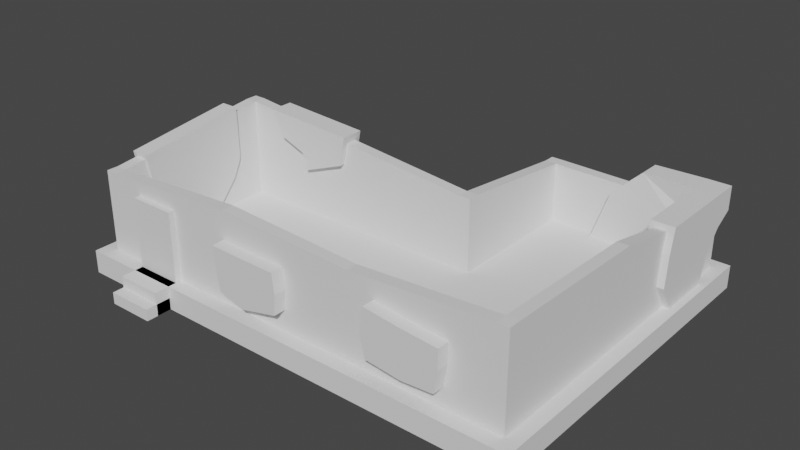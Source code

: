 # Source: destroyed_house1.blend  (saved by Blender 2.83.18; exported with 4.5.12 LTS)
import bpy
from mathutils import Matrix  # noqa: F401  (used for matrix-valued properties, if any)

bpy.ops.wm.read_factory_settings(use_empty=True)
scene = bpy.context.scene
scene.name = 'Scene'

# ---- collections
col_collection = bpy.data.collections.new('Collection'); scene.collection.children.link(col_collection)

# ---- world
world_world = bpy.data.worlds.new('World'); scene.world = world_world
world_world.use_nodes = True; world_world.node_tree.nodes.clear()
_N = world_world.node_tree.nodes; _L = world_world.node_tree.links
n0 = _N.new('ShaderNodeOutputWorld'); n0.name = 'World Output'; n0.location = (300, 300)
n1 = _N.new('ShaderNodeBackground'); n1.name = 'Background'; n1.location = (10, 300)
n1.inputs[0].default_value = (0.05088, 0.05088, 0.05088, 1.0)
_L.new(n1.outputs[0], n0.inputs[0])
n0.is_active_output = True
world_world.color = (0.05088, 0.05088, 0.05088)
world_world.use_sun_shadow = False
world_world.sun_shadow_jitter_overblur = 0.0

# ---- meshes
me_cube_001 = bpy.data.meshes.new('Cube.001')
me_cube_001.from_pydata([(-1.0, -1.0, -1.0), (-1.0, -1.0, 1.0), (-1.0, 1.0, -1.0), (-1.0, 1.0, 1.0), (0.7447, -1.0, -1.0), (0.7447, -1.0, 1.0), (0.7447, 1.0, -1.0), (0.7447, 1.0, 1.0), (-0.6196, -1.243, -1.0), (-0.6196, -1.243, 0.0), (-0.6196, -0.9188, -1.0), (-0.6196, -0.9188, 0.0), (-0.3166, -1.243, -1.0), (-0.3166, -1.243, 0.0), (-0.3166, -0.9188, -1.0), (-0.3166, -0.9188, 0.0), (-0.6196, -1.135, -1.0), (-0.6196, -1.135, 1.0), (-0.6196, -0.8108, -1.0), (-0.6196, -0.8108, 1.0), (-0.3166, -1.135, -1.0), (-0.3166, -1.135, 1.0), (-0.3166, -0.8108, -1.0), (-0.3166, -0.8108, 1.0), (2.06, -1.0, -1.0), (2.06, -1.0, 1.0), (2.06, 1.0, -1.0), (2.06, 1.0, 1.0), (0.7447, 2.281, -1.0), (0.7447, 2.281, 1.0), (2.06, 2.281, -1.0), (2.06, 2.281, 1.0)], [], [(0, 1, 3, 2), (2, 3, 7, 6), (6, 7, 29, 28), (4, 5, 1, 0), (2, 6, 4, 0), (7, 3, 1, 5), (8, 9, 11, 10), (10, 11, 15, 14), (14, 15, 13, 12), (12, 13, 9, 8), (10, 14, 12, 8), (15, 11, 9, 13), (16, 17, 19, 18), (18, 19, 23, 22), (22, 23, 21, 20), (20, 21, 17, 16), (18, 22, 20, 16), (23, 19, 17, 21), (26, 27, 25, 24), (5, 4, 24, 25), (4, 6, 26, 24), (7, 5, 25, 27), (28, 29, 31, 30), (7, 27, 31, 29), (27, 26, 30, 31), (26, 6, 28, 30)])
_uv = me_cube_001.uv_layers.new(name='UVMap')
_uv.uv.foreach_set('vector', [0.375, 0.0, 0.625, 0.0, 0.625, 0.25, 0.375, 0.25, 0.375, 0.25, 0.625, 0.25, 0.625, 0.5, 0.375, 0.5, 0.375, 0.5, 0.625, 0.5, 0.625, 0.5, 0.375, 0.5, 0.375, 0.75, 0.625, 0.75, 0.625, 1.0, 0.375, 1.0, 0.125, 0.5, 0.375, 0.5, 0.375, 0.75, 0.125, 0.75, 0.625, 0.5, 0.875, 0.5, 0.875, 0.75, 0.625, 0.75, 0.375, 0.0, 0.625, 0.0, 0.625, 0.25, 0.375, 0.25, 0.375, 0.25, 0.625, 0.25, 0.625, 0.5, 0.375, 0.5, 0.375, 0.5, 0.625, 0.5, 0.625, 0.75, 0.375, 0.75, 0.375, 0.75, 0.625, 0.75, 0.625, 1.0, 0.375, 1.0, 0.125, 0.5, 0.375, 0.5, 0.375, 0.75, 0.125, 0.75, 0.625, 0.5, 0.875, 0.5, 0.875, 0.75, 0.625, 0.75, 0.375, 0.0, 0.625, 0.0, 0.625, 0.25, 0.375, 0.25, 0.375, 0.25, 0.625, 0.25, 0.625, 0.5, 0.375, 0.5, 0.375, 0.5, 0.625, 0.5, 0.625, 0.75, 0.375, 0.75, 0.375, 0.75, 0.625, 0.75, 0.625, 1.0, 0.375, 1.0, 0.125, 0.5, 0.375, 0.5, 0.375, 0.75, 0.125, 0.75, 0.625, 0.5, 0.875, 0.5, 0.875, 0.75, 0.625, 0.75, 0.375, 0.5, 0.625, 0.5, 0.625, 0.75, 0.375, 0.75, 0.625, 0.75, 0.375, 0.75, 0.375, 0.75, 0.625, 0.75, 0.375, 0.75, 0.375, 0.5, 0.375, 0.5, 0.375, 0.75, 0.625, 0.5, 0.625, 0.75, 0.625, 0.75, 0.625, 0.5, 0.375, 0.5, 0.625, 0.5, 0.625, 0.5, 0.375, 0.5, 0.625, 0.5, 0.625, 0.5, 0.625, 0.5, 0.625, 0.5, 0.625, 0.5, 0.375, 0.5, 0.375, 0.5, 0.625, 0.5, 0.375, 0.5, 0.375, 0.5, 0.375, 0.5, 0.375, 0.5])
me_cube_001.use_remesh_fix_poles = True
me_cube_001.use_remesh_preserve_attributes = False
me_cube_001.use_mirror_vertex_groups = False
me_cube_001.update()
me_cube_002 = bpy.data.meshes.new('Cube.002')
me_cube_002.from_pydata([(-1.0, 1.0, -1.0), (-1.0, 1.0, 7.577), (1.0, -1.0, -1.0), (1.0, -1.0, 5.359), (1.0, 1.0, -1.0), (1.0, 1.0, 5.359), (-1.0, -29.0, -1.0), (-1.0, -29.0, 6.0), (-1.0, -31.0, -1.0), (-1.0, -31.0, 6.0), (-1.091, -29.0, -1.0), (-1.091, -29.0, 6.0), (-1.091, -31.0, -1.0), (-1.091, -31.0, 6.0), (-1.0, -1.0, -1.0), (-1.0, -1.0, 7.577), (-1.091, -1.0, -1.0), (-1.091, -1.0, 7.577), (-1.091, 1.0, -1.0), (-1.091, 1.0, 7.577), (0.1199, -31.0, 6.764), (0.1199, -31.0, -1.0), (0.1199, -29.0, 6.764), (0.1199, -29.0, -1.0), (1.091, -1.0, -1.0), (1.091, -1.0, 5.359), (1.091, 1.0, -1.0), (1.091, 1.0, 5.359), (1.0, 23.0, -1.0), (1.0, 23.0, 4.167), (1.091, 23.0, -1.0), (1.091, 23.0, 4.167), (1.0, 25.0, -1.0), (1.0, 25.0, 4.167), (1.091, 25.0, -1.0), (1.091, 25.0, 4.167), (2.273, 23.0, -1.0), (2.273, 23.0, 4.0), (2.273, 25.0, -1.0), (2.273, 25.0, 4.0), (2.364, 23.0, -1.0), (2.364, 23.0, 4.0), (2.364, 25.0, -1.0), (2.364, 25.0, 4.0), (2.273, -29.0, -1.0), (2.273, -29.0, 6.954), (2.364, -29.0, -1.0), (2.364, -29.0, 6.954), (2.273, -31.0, -1.0), (2.273, -31.0, 6.954), (2.364, -31.0, -1.0), (2.364, -31.0, 6.954), (2.273, -3.0, -1.0), (2.273, -3.0, 6.596), (2.364, -3.0, -1.0), (2.364, -3.0, 6.596), (1.196, -31.0, 6.179), (1.196, -29.0, 6.179), (1.196, -29.0, -1.0), (1.196, -31.0, -1.0)], [], [(0, 1, 5, 4), (2, 3, 15, 14), (3, 2, 24, 25), (21, 20, 9, 8), (6, 8, 12, 10), (20, 22, 7, 9), (23, 21, 8, 6), (22, 23, 6, 7), (11, 10, 12, 13), (6, 10, 16, 14), (9, 7, 11, 13), (8, 9, 13, 12), (15, 14, 16, 17), (7, 6, 14, 15), (11, 7, 15, 17), (10, 11, 17, 16), (16, 17, 19, 18), (0, 18, 19, 1), (1, 15, 3, 5), (19, 17, 15, 1), (56, 20, 21, 59), (26, 27, 25, 24), (2, 4, 26, 24), (5, 3, 25, 27), (27, 26, 30, 31), (29, 31, 35, 33), (5, 27, 31, 29), (4, 5, 29, 28), (26, 4, 28, 30), (32, 33, 35, 34), (30, 34, 38, 36), (30, 28, 32, 34), (28, 29, 33, 32), (53, 52, 44, 45), (31, 30, 36, 37), (35, 31, 37, 39), (34, 35, 39, 38), (41, 40, 42, 43), (36, 38, 42, 40), (38, 39, 43, 42), (39, 37, 41, 43), (44, 46, 50, 48), (52, 54, 46, 44), (54, 55, 47, 46), (55, 53, 45, 47), (49, 48, 50, 51), (57, 58, 23, 22), (47, 45, 49, 51), (46, 47, 51, 50), (56, 57, 22, 20), (58, 59, 21, 23), (41, 37, 53, 55), (40, 41, 55, 54), (36, 40, 54, 52), (37, 36, 52, 53), (44, 48, 59, 58), (49, 45, 57, 56), (45, 44, 58, 57), (49, 56, 59, 48)])
_uv = me_cube_002.uv_layers.new(name='UVMap')
_uv.uv.foreach_set('vector', [0.375, 0.25, 0.625, 0.25, 0.625, 0.5, 0.375, 0.5, 0.375, 0.75, 0.625, 0.75, 0.625, 0.75, 0.375, 0.75, 0.625, 0.75, 0.375, 0.75, 0.375, 0.75, 0.625, 0.75, 0.375, 0.75, 0.625, 0.75, 0.625, 0.75, 0.375, 0.75, 0.375, 0.75, 0.375, 0.75, 0.375, 0.75, 0.375, 0.75, 0.625, 0.75, 0.625, 0.75, 0.625, 0.75, 0.625, 0.75, 0.375, 0.75, 0.375, 0.75, 0.375, 0.75, 0.375, 0.75, 0.625, 0.75, 0.375, 0.75, 0.375, 0.75, 0.625, 0.75, 0.625, 0.75, 0.375, 0.75, 0.375, 0.75, 0.625, 0.75, 0.375, 0.75, 0.375, 0.75, 0.375, 0.75, 0.375, 0.75, 0.625, 0.75, 0.625, 0.75, 0.625, 0.75, 0.625, 0.75, 0.375, 0.75, 0.625, 0.75, 0.625, 0.75, 0.375, 0.75, 0.625, 0.75, 0.375, 0.75, 0.375, 0.75, 0.625, 0.75, 0.625, 0.75, 0.375, 0.75, 0.375, 0.75, 0.625, 0.75, 0.625, 0.75, 0.625, 0.75, 0.625, 0.75, 0.625, 0.75, 0.375, 0.75, 0.625, 0.75, 0.625, 0.75, 0.375, 0.75, 0.375, 0.75, 0.625, 0.75, 0.625, 0.75, 0.375, 0.75, 0.375, 0.25, 0.375, 0.75, 0.625, 0.75, 0.625, 0.25, 0.625, 0.25, 0.625, 0.75, 0.625, 0.75, 0.625, 0.5, 0.0, 0.0, 0.0, 0.0, 0.0, 0.0, 0.0, 0.0, 0.625, 0.625, 0.625, 0.75, 0.375, 0.75, 0.375, 0.625, 0.375, 0.5, 0.625, 0.5, 0.625, 0.75, 0.375, 0.75, 0.0, 0.0, 0.0, 0.0, 0.0, 0.0, 0.0, 0.0, 0.625, 0.5, 0.625, 0.75, 0.625, 0.75, 0.625, 0.5, 0.625, 0.5, 0.375, 0.5, 0.375, 0.5, 0.625, 0.5, 0.625, 0.5, 0.625, 0.5, 0.625, 0.5, 0.625, 0.5, 0.625, 0.5, 0.625, 0.5, 0.625, 0.5, 0.625, 0.5, 0.375, 0.5, 0.625, 0.5, 0.625, 0.5, 0.375, 0.5, 0.0, 0.0, 0.0, 0.0, 0.0, 0.0, 0.0, 0.0, 0.375, 0.5, 0.625, 0.5, 0.625, 0.5, 0.375, 0.5, 0.0, 0.0, 0.0, 0.0, 0.0, 0.0, 0.0, 0.0, 0.0, 0.0, 0.0, 0.0, 0.0, 0.0, 0.0, 0.0, 0.375, 0.5, 0.625, 0.5, 0.625, 0.5, 0.375, 0.5, 0.625, 0.5, 0.375, 0.5, 0.375, 0.5, 0.625, 0.5, 0.625, 0.5, 0.375, 0.5, 0.375, 0.5, 0.625, 0.5, 0.625, 0.5, 0.625, 0.5, 0.625, 0.5, 0.625, 0.5, 0.375, 0.5, 0.625, 0.5, 0.625, 0.5, 0.375, 0.5, 0.625, 0.5, 0.375, 0.5, 0.375, 0.5, 0.625, 0.5, 0.0, 0.0, 0.0, 0.0, 0.0, 0.0, 0.0, 0.0, 0.375, 0.5, 0.625, 0.5, 0.625, 0.5, 0.375, 0.5, 0.625, 0.5, 0.625, 0.5, 0.625, 0.5, 0.625, 0.5, 0.0, 0.0, 0.0, 0.0, 0.0, 0.0, 0.0, 0.0, 0.0, 0.0, 0.0, 0.0, 0.0, 0.0, 0.0, 0.0, 0.375, 0.5, 0.625, 0.5, 0.625, 0.5, 0.375, 0.5, 0.625, 0.5, 0.625, 0.5, 0.625, 0.5, 0.625, 0.5, 0.625, 0.5, 0.375, 0.5, 0.375, 0.5, 0.625, 0.5, 0.625, 0.625, 0.375, 0.625, 0.375, 0.75, 0.625, 0.75, 0.625, 0.5, 0.625, 0.5, 0.625, 0.5, 0.625, 0.5, 0.375, 0.5, 0.625, 0.5, 0.625, 0.5, 0.375, 0.5, 0.625, 0.625, 0.625, 0.625, 0.625, 0.75, 0.625, 0.75, 0.1875, 0.375, 0.1875, 0.375, 0.375, 0.75, 0.375, 0.75, 0.625, 0.5, 0.625, 0.5, 0.625, 0.5, 0.625, 0.5, 0.375, 0.5, 0.625, 0.5, 0.625, 0.5, 0.375, 0.5, 0.0, 0.0, 0.0, 0.0, 0.0, 0.0, 0.0, 0.0, 0.625, 0.5, 0.375, 0.5, 0.375, 0.5, 0.625, 0.5, 0.0, 0.0, 0.0, 0.0, 0.1875, 0.375, 0.1875, 0.375, 0.625, 0.5, 0.625, 0.5, 0.625, 0.625, 0.625, 0.625, 0.625, 0.5, 0.375, 0.5, 0.375, 0.625, 0.625, 0.625, 0.625, 0.5, 0.625, 0.625, 0.375, 0.625, 0.375, 0.5])
me_cube_002.use_remesh_fix_poles = True
me_cube_002.use_remesh_preserve_attributes = False
me_cube_002.use_mirror_vertex_groups = False
me_cube_002.update()
me_cube_003 = bpy.data.meshes.new('Cube.003')
me_cube_003.from_pydata([(18.07, 24.36, -7.293), (18.07, 24.9, -4.87), (20.07, 24.36, -7.293), (20.07, 24.9, -4.87), (18.07, 19.88, -7.293), (18.07, 18.33, -4.757), (20.07, 19.88, -7.293), (20.07, 18.33, -4.757), (18.07, 26.49, -2.958), (20.07, 26.49, -2.958), (18.07, 18.58, -2.076), (20.07, 18.58, -2.076), (18.07, 26.05, -0.01395), (20.07, 26.05, -0.01395), (18.07, 19.02, -0.02083), (20.07, 19.02, -0.02083), (-17.3, 3.899, -7.57), (-17.3, 2.146, -5.371), (-18.88, 3.899, -7.57), (-18.88, 2.146, -5.371), (-17.3, 8.54, -7.655), (-17.3, 11.34, -4.494), (-18.88, 8.54, -7.655), (-18.88, 11.34, -4.494), (-17.3, 2.897, -2.244), (-18.88, 2.897, -2.244), (-17.3, 12.14, -2.826), (-18.88, 12.14, -2.826), (-17.3, 2.368, 0.6089), (-18.88, 2.368, 0.6089), (-17.3, 12.06, 1.813), (-18.88, 12.06, 1.813), (-11.02, 15.96, -2.821), (-7.278, 15.96, -1.373), (-11.02, 13.96, -2.821), (-7.278, 13.96, -1.373), (-11.57, 15.96, -1.358), (-13.73, 15.96, -0.5282), (-11.57, 13.96, -1.358), (-13.73, 13.96, -0.5282), (-6.785, 15.96, 1.232), (-6.785, 13.96, 1.232), (-14.81, 15.96, 1.706), (-14.81, 13.96, 1.706), (-4.908, -1.57, -5.321), (-5.379, -1.57, -1.673), (-4.908, 1.425, -5.321), (-5.379, 1.425, -1.673), (0.6504, -1.57, -5.18), (0.6016, -1.57, -1.762), (0.6504, 1.425, -5.18), (0.6016, 1.425, -1.762), (-2.641, 1.425, -5.948), (-2.202, 1.425, -1.743), (-2.641, -1.57, -5.948), (-2.202, -1.57, -1.743), (-5.2, -1.57, -3.462), (-5.2, 1.425, -3.462), (0.7967, 1.425, -3.462), (0.7967, -1.57, -3.462), (-2.202, -1.57, -3.462), (-2.202, 1.425, -3.462), (14.74, -1.57, -5.321), (15.05, -1.57, -1.808), (14.74, 1.425, -5.321), (15.05, 1.425, -1.808), (9.034, -1.57, -5.18), (8.903, -1.57, -1.197), (9.034, 1.425, -5.18), (8.903, 1.425, -1.197), (12.03, 1.425, -5.509), (11.8, 1.425, -1.54), (12.03, -1.57, -5.509), (11.8, -1.57, -1.54), (15.03, -1.57, -3.462), (15.03, 1.425, -3.462), (8.594, 1.425, -3.394), (8.594, -1.57, -3.394), (12.03, -1.57, -3.462), (12.03, 1.425, -3.462), (20.07, 28.05, -0.02905), (18.07, 28.05, -0.02905), (20.07, 28.03, -2.072), (18.07, 28.03, -2.072), (16.98, 26.15, -3.756), (13.63, 26.05, -0.1119), (13.63, 28.05, -0.127), (16.86, 27.82, -3.146), (16.83, 26.15, -5.639), (11.07, 25.86, -2.574), (11.07, 27.86, -2.589), (16.71, 27.83, -5.029), (15.34, 26.34, -8.176), (9.366, 25.8, -7.681), (9.366, 27.8, -7.696), (15.34, 27.89, -7.289), (-14.72, -1.037, -9.004), (-14.72, -1.037, -1.004), (-14.72, 0.9631, -9.004), (-14.72, 0.9631, -1.004), (-10.72, -1.037, -9.004), (-10.72, -1.037, -1.004), (-10.72, 0.9631, -9.004), (-10.72, 0.9631, -1.004)], [], [(0, 1, 3, 2), (2, 3, 7, 6), (6, 7, 5, 4), (4, 5, 1, 0), (2, 6, 4, 0), (5, 7, 11, 10), (8, 10, 14, 12), (3, 1, 8, 9), (1, 5, 10, 8), (7, 3, 9, 11), (15, 13, 12, 14), (11, 9, 13, 15), (10, 11, 15, 14), (13, 9, 82, 80), (16, 17, 19, 18), (18, 19, 23, 22), (22, 23, 21, 20), (20, 21, 17, 16), (18, 22, 20, 16), (21, 23, 27, 26), (24, 26, 30, 28), (19, 17, 24, 25), (17, 21, 26, 24), (23, 19, 25, 27), (31, 29, 28, 30), (27, 25, 29, 31), (26, 27, 31, 30), (25, 24, 28, 29), (32, 33, 35, 34), (34, 35, 39, 38), (38, 39, 37, 36), (36, 37, 33, 32), (34, 38, 36, 32), (37, 39, 43, 42), (35, 33, 40, 41), (33, 37, 42, 40), (39, 35, 41, 43), (40, 42, 43, 41), (56, 45, 47, 57), (61, 53, 51, 58), (58, 51, 49, 59), (60, 55, 45, 56), (52, 50, 48, 54), (53, 47, 45, 55), (51, 53, 55, 49), (46, 52, 54, 44), (59, 49, 55, 60), (57, 47, 53, 61), (46, 57, 61, 52), (48, 59, 60, 54), (54, 60, 56, 44), (50, 58, 59, 48), (52, 61, 58, 50), (44, 56, 57, 46), (74, 63, 65, 75), (79, 71, 69, 76), (76, 69, 67, 77), (78, 73, 63, 74), (70, 68, 66, 72), (71, 65, 63, 73), (69, 71, 73, 67), (64, 70, 72, 62), (77, 67, 73, 78), (75, 65, 71, 79), (64, 75, 79, 70), (66, 77, 78, 72), (72, 78, 74, 62), (68, 76, 77, 66), (70, 79, 76, 68), (62, 74, 75, 64), (9, 8, 83, 82), (82, 83, 81, 80), (8, 12, 85, 84), (12, 13, 80, 81), (85, 86, 90, 89), (83, 8, 84, 87), (81, 83, 87, 86), (12, 81, 86, 85), (90, 91, 95, 94), (86, 87, 91, 90), (84, 85, 89, 88), (87, 84, 88, 91), (92, 93, 94, 95), (88, 89, 93, 92), (91, 88, 92, 95), (89, 90, 94, 93), (96, 97, 99, 98), (98, 99, 103, 102), (102, 103, 101, 100), (100, 101, 97, 96), (98, 102, 100, 96), (103, 99, 97, 101)])
_uv = me_cube_003.uv_layers.new(name='UVMap')
_uv.uv.foreach_set('vector', [0.375, 0.0, 0.625, 0.0, 0.625, 0.25, 0.375, 0.25, 0.375, 0.25, 0.625, 0.25, 0.625, 0.5, 0.375, 0.5, 0.375, 0.5, 0.625, 0.5, 0.625, 0.75, 0.375, 0.75, 0.375, 0.75, 0.625, 0.75, 0.625, 1.0, 0.375, 1.0, 0.125, 0.5, 0.375, 0.5, 0.375, 0.75, 0.125, 0.75, 0.625, 0.75, 0.625, 0.5, 0.625, 0.5, 0.625, 0.75, 0.625, 1.0, 0.625, 0.75, 0.625, 0.75, 0.625, 1.0, 0.625, 0.25, 0.625, 0.0, 0.625, 0.0, 0.625, 0.25, 0.625, 1.0, 0.625, 0.75, 0.625, 0.75, 0.625, 1.0, 0.625, 0.5, 0.625, 0.25, 0.625, 0.25, 0.625, 0.5, 0.625, 0.5, 0.875, 0.5, 0.875, 0.75, 0.625, 0.75, 0.625, 0.5, 0.625, 0.25, 0.625, 0.25, 0.625, 0.5, 0.625, 0.75, 0.625, 0.5, 0.625, 0.5, 0.625, 0.75, 0.625, 0.25, 0.625, 0.25, 0.625, 0.25, 0.625, 0.25, 0.375, 0.0, 0.625, 0.0, 0.625, 0.25, 0.375, 0.25, 0.375, 0.25, 0.625, 0.25, 0.625, 0.5, 0.375, 0.5, 0.375, 0.5, 0.625, 0.5, 0.625, 0.75, 0.375, 0.75, 0.375, 0.75, 0.625, 0.75, 0.625, 1.0, 0.375, 1.0, 0.125, 0.5, 0.375, 0.5, 0.375, 0.75, 0.125, 0.75, 0.625, 0.75, 0.625, 0.5, 0.625, 0.5, 0.625, 0.75, 0.625, 1.0, 0.625, 0.75, 0.625, 0.75, 0.625, 1.0, 0.625, 0.25, 0.625, 0.0, 0.625, 0.0, 0.625, 0.25, 0.625, 1.0, 0.625, 0.75, 0.625, 0.75, 0.625, 1.0, 0.625, 0.5, 0.625, 0.25, 0.625, 0.25, 0.625, 0.5, 0.625, 0.5, 0.875, 0.5, 0.875, 0.75, 0.625, 0.75, 0.625, 0.5, 0.625, 0.25, 0.625, 0.25, 0.625, 0.5, 0.625, 0.75, 0.625, 0.5, 0.625, 0.5, 0.625, 0.75, 0.625, 0.25, 0.625, 0.0, 0.625, 0.0, 0.625, 0.25, 0.375, 0.0, 0.625, 0.0, 0.625, 0.25, 0.375, 0.25, 0.375, 0.25, 0.625, 0.25, 0.625, 0.5, 0.375, 0.5, 0.375, 0.5, 0.625, 0.5, 0.625, 0.75, 0.375, 0.75, 0.375, 0.75, 0.625, 0.75, 0.625, 1.0, 0.375, 1.0, 0.125, 0.5, 0.375, 0.5, 0.375, 0.75, 0.125, 0.75, 0.625, 0.75, 0.625, 0.5, 0.625, 0.5, 0.625, 0.75, 0.625, 0.25, 0.625, 0.0, 0.625, 0.0, 0.625, 0.25, 0.625, 1.0, 0.625, 0.75, 0.625, 0.75, 0.625, 1.0, 0.625, 0.5, 0.625, 0.25, 0.625, 0.25, 0.625, 0.5, 0.625, 1.0, 0.625, 0.75, 0.625, 0.5, 0.625, 0.25, 0.5, 0.0, 0.625, 0.0, 0.625, 0.25, 0.5, 0.25, 0.5, 0.375, 0.625, 0.375, 0.625, 0.5, 0.5, 0.5, 0.5, 0.5, 0.625, 0.5, 0.625, 0.75, 0.5, 0.75, 0.5, 0.875, 0.625, 0.875, 0.625, 1.0, 0.5, 1.0, 0.25, 0.5, 0.375, 0.5, 0.375, 0.75, 0.25, 0.75, 0.75, 0.5, 0.875, 0.5, 0.875, 0.75, 0.75, 0.75, 0.625, 0.5, 0.75, 0.5, 0.75, 0.75, 0.625, 0.75, 0.125, 0.5, 0.25, 0.5, 0.25, 0.75, 0.125, 0.75, 0.5, 0.75, 0.625, 0.75, 0.625, 0.875, 0.5, 0.875, 0.5, 0.25, 0.625, 0.25, 0.625, 0.375, 0.5, 0.375, 0.375, 0.25, 0.5, 0.25, 0.5, 0.375, 0.375, 0.375, 0.375, 0.75, 0.5, 0.75, 0.5, 0.875, 0.375, 0.875, 0.375, 0.875, 0.5, 0.875, 0.5, 1.0, 0.375, 1.0, 0.375, 0.5, 0.5, 0.5, 0.5, 0.75, 0.375, 0.75, 0.375, 0.375, 0.5, 0.375, 0.5, 0.5, 0.375, 0.5, 0.375, 0.0, 0.5, 0.0, 0.5, 0.25, 0.375, 0.25, 0.5, 0.0, 0.625, 0.0, 0.625, 0.25, 0.5, 0.25, 0.5, 0.375, 0.625, 0.375, 0.625, 0.5, 0.5, 0.5, 0.5, 0.5, 0.625, 0.5, 0.625, 0.75, 0.5, 0.75, 0.5, 0.875, 0.625, 0.875, 0.625, 1.0, 0.5, 1.0, 0.25, 0.5, 0.375, 0.5, 0.375, 0.75, 0.25, 0.75, 0.75, 0.5, 0.875, 0.5, 0.875, 0.75, 0.75, 0.75, 0.625, 0.5, 0.75, 0.5, 0.75, 0.75, 0.625, 0.75, 0.125, 0.5, 0.25, 0.5, 0.25, 0.75, 0.125, 0.75, 0.5, 0.75, 0.625, 0.75, 0.625, 0.875, 0.5, 0.875, 0.5, 0.25, 0.625, 0.25, 0.625, 0.375, 0.5, 0.375, 0.375, 0.25, 0.5, 0.25, 0.5, 0.375, 0.375, 0.375, 0.375, 0.75, 0.5, 0.75, 0.5, 0.875, 0.375, 0.875, 0.375, 0.875, 0.5, 0.875, 0.5, 1.0, 0.375, 1.0, 0.375, 0.5, 0.5, 0.5, 0.5, 0.75, 0.375, 0.75, 0.375, 0.375, 0.5, 0.375, 0.5, 0.5, 0.375, 0.5, 0.375, 0.0, 0.5, 0.0, 0.5, 0.25, 0.375, 0.25, 0.625, 0.25, 0.625, 0.0, 0.625, 0.0, 0.625, 0.25, 0.625, 0.25, 0.625, 0.0, 0.625, 0.0, 0.625, 0.25, 0.625, 1.0, 0.625, 1.0, 0.625, 1.0, 0.625, 1.0, 0.875, 0.75, 0.875, 0.5, 0.875, 0.5, 0.875, 0.75, 0.875, 0.75, 0.875, 0.75, 0.875, 0.75, 0.875, 0.75, 0.625, 0.0, 0.625, 0.0, 0.625, 0.0, 0.625, 0.0, 0.625, 0.0, 0.625, 0.0, 0.625, 0.0, 0.625, 0.0, 0.875, 0.75, 0.875, 0.75, 0.875, 0.75, 0.875, 0.75, 0.625, 0.0, 0.625, 0.0, 0.625, 0.0, 0.625, 0.0, 0.625, 0.0, 0.625, 0.0, 0.625, 0.0, 0.625, 0.0, 0.625, 1.0, 0.625, 1.0, 0.625, 1.0, 0.625, 1.0, 0.625, 0.0, 0.625, 0.0, 0.625, 0.0, 0.625, 0.0, 0.625, 1.0, 0.625, 1.0, 0.625, 1.0, 0.625, 1.0, 0.625, 1.0, 0.625, 1.0, 0.625, 1.0, 0.625, 1.0, 0.625, 0.0, 0.625, 0.0, 0.625, 0.0, 0.625, 0.0, 0.875, 0.75, 0.875, 0.75, 0.875, 0.75, 0.875, 0.75, 0.375, 0.0, 0.625, 0.0, 0.625, 0.25, 0.375, 0.25, 0.375, 0.25, 0.625, 0.25, 0.625, 0.5, 0.375, 0.5, 0.375, 0.5, 0.625, 0.5, 0.625, 0.75, 0.375, 0.75, 0.375, 0.75, 0.625, 0.75, 0.625, 1.0, 0.375, 1.0, 0.125, 0.5, 0.375, 0.5, 0.375, 0.75, 0.125, 0.75, 0.625, 0.5, 0.875, 0.5, 0.875, 0.75, 0.625, 0.75])
me_cube_003.use_remesh_fix_poles = True
me_cube_003.use_remesh_preserve_attributes = False
me_cube_003.use_mirror_vertex_groups = False
me_cube_003.update()

# ---- objects
ob_cube_001 = bpy.data.objects.new('Cube.001', me_cube_001)
ob_cube_002 = bpy.data.objects.new('Cube.002', me_cube_002)
ob_cube_003 = bpy.data.objects.new('Cube.003', me_cube_003)

# ---- transforms, parenting, visibility, modifiers, constraints
ob_cube_001.location = (0.0, 0.0, 1.0)
ob_cube_001.scale = (13.2, 9.265, 1.0)
ob_cube_001.lineart.crease_threshold = 0.0
ob_cube_002.location = (0.0, 7.5, 3.0)
ob_cube_002.scale = (11.0, 0.5, 1.0)
ob_cube_002.lineart.crease_threshold = 0.0
_m = ob_cube_002.modifiers.new('Boolean', 'BOOLEAN')
_m.object = ob_cube_003
_m.solver = 'FAST'
ob_cube_003.location = (6.53, -7.5, 8.988)
ob_cube_003.lineart.crease_threshold = 0.0

# ---- collection membership
col_collection.objects.link(ob_cube_001)
col_collection.objects.link(ob_cube_002)
col_collection.objects.link(ob_cube_003)

# ---- scene / render settings (as saved in the file)
scene.frame_start = 1; scene.frame_end = 250; scene.frame_set(1)
scene.render.engine = 'BLENDER_EEVEE_NEXT'
scene.cycles.use_denoising = False
scene.cycles.samples = 128
scene.cycles.sampling_pattern = 'TABULATED_SOBOL'
scene.cycles.use_adaptive_sampling = False
scene.cycles.use_light_tree = False
scene.view_settings.view_transform = 'Filmic'
bpy.context.view_layer.update()

# ---- added for rendering (the .blend has no active camera and no usable light): camera, sun
cam_auto = bpy.data.cameras.new('AutoCamera')
cam_auto.lens = 50.0
cam_auto.sensor_width = 36.0
cam_auto.clip_end = 1000.0
ob_auto_camera = bpy.data.objects.new('AutoCamera', cam_auto)
scene.collection.objects.link(ob_auto_camera)
ob_auto_camera.location = (56.0841, -54.0918, 44.6618)
ob_auto_camera.rotation_euler = (1.09748, -7.21219e-08, 0.694738)
scene.camera = ob_auto_camera
light_auto_sun = bpy.data.lights.new('AutoSun', 'SUN')
light_auto_sun.energy = 3.0
light_auto_sun.angle = 0.0523599
ob_auto_sun = bpy.data.objects.new('AutoSun', light_auto_sun)
scene.collection.objects.link(ob_auto_sun)
ob_auto_sun.rotation_euler = (0.872665, 0.174533, 0.523599)
bpy.context.view_layer.update()
